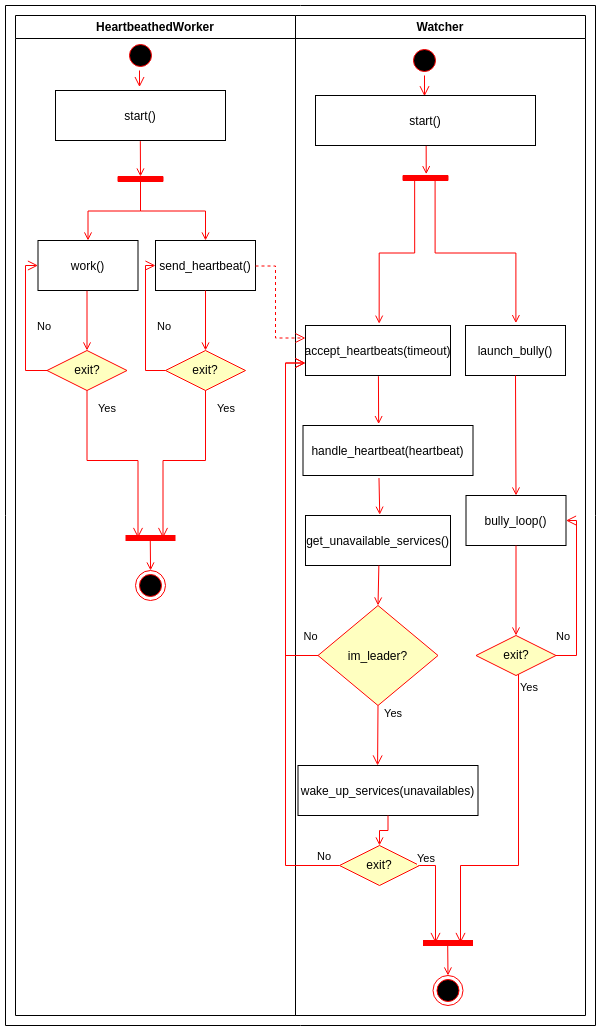

The diagram above was exported from draw.io. Its source (the exported page's mxGraphModel, read from the mxfile embedded in the PNG):
<mxGraphModel dx="2249" dy="1832" grid="1" gridSize="10" guides="1" tooltips="1" connect="1" arrows="1" fold="1" page="1" pageScale="1" pageWidth="827" pageHeight="1169" math="0" shadow="0">
  <root>
    <mxCell id="0" />
    <mxCell id="1" parent="0" />
    <mxCell id="SQPtzBOoY5RIP0L2Y-je-1" value="HeartbeathedWorker" style="swimlane;whiteSpace=wrap;startSize=23;" parent="1" vertex="1">
      <mxGeometry width="280" height="1000" as="geometry" />
    </mxCell>
    <mxCell id="SQPtzBOoY5RIP0L2Y-je-2" value="" style="ellipse;shape=startState;fillColor=#000000;strokeColor=#ff0000;" parent="SQPtzBOoY5RIP0L2Y-je-1" vertex="1">
      <mxGeometry x="110" y="25" width="30" height="30" as="geometry" />
    </mxCell>
    <mxCell id="SQPtzBOoY5RIP0L2Y-je-3" value="" style="edgeStyle=elbowEdgeStyle;elbow=horizontal;verticalAlign=bottom;endArrow=open;endSize=8;strokeColor=#FF0000;endFill=1;rounded=0;entryX=0.495;entryY=-0.068;entryDx=0;entryDy=0;entryPerimeter=0;" parent="SQPtzBOoY5RIP0L2Y-je-1" source="SQPtzBOoY5RIP0L2Y-je-2" target="SQPtzBOoY5RIP0L2Y-je-4" edge="1">
      <mxGeometry x="110" y="35" as="geometry">
        <mxPoint x="170" y="65" as="targetPoint" />
      </mxGeometry>
    </mxCell>
    <mxCell id="SQPtzBOoY5RIP0L2Y-je-4" value="start()" style="" parent="SQPtzBOoY5RIP0L2Y-je-1" vertex="1">
      <mxGeometry x="40" y="75" width="170" height="50" as="geometry" />
    </mxCell>
    <mxCell id="SQPtzBOoY5RIP0L2Y-je-6" value="" style="endArrow=open;strokeColor=#FF0000;endFill=1;rounded=0;entryX=0;entryY=0.5;entryDx=0;entryDy=0;exitX=0.499;exitY=1.013;exitDx=0;exitDy=0;exitPerimeter=0;" parent="SQPtzBOoY5RIP0L2Y-je-1" source="SQPtzBOoY5RIP0L2Y-je-4" target="2nSr2i_dfy2fIjIkw6ws-1" edge="1">
      <mxGeometry relative="1" as="geometry">
        <mxPoint x="125" y="135" as="sourcePoint" />
        <mxPoint x="140" y="181" as="targetPoint" />
      </mxGeometry>
    </mxCell>
    <mxCell id="SQPtzBOoY5RIP0L2Y-je-7" value="" style="endArrow=open;strokeColor=#FF0000;endFill=1;rounded=0;exitX=1;exitY=0.5;exitDx=0;exitDy=0;entryX=0.5;entryY=0;entryDx=0;entryDy=0;edgeStyle=orthogonalEdgeStyle;" parent="SQPtzBOoY5RIP0L2Y-je-1" source="2nSr2i_dfy2fIjIkw6ws-1" target="_QOC1QEdVDanuYG7O_kZ-1" edge="1">
      <mxGeometry relative="1" as="geometry">
        <mxPoint x="125.57999999999993" y="245.04999999999995" as="sourcePoint" />
        <mxPoint x="70" y="215" as="targetPoint" />
      </mxGeometry>
    </mxCell>
    <mxCell id="SQPtzBOoY5RIP0L2Y-je-11" value="" style="endArrow=open;strokeColor=#FF0000;endFill=1;rounded=0;exitX=1;exitY=0.5;exitDx=0;exitDy=0;entryX=0.5;entryY=0;entryDx=0;entryDy=0;edgeStyle=orthogonalEdgeStyle;" parent="SQPtzBOoY5RIP0L2Y-je-1" source="2nSr2i_dfy2fIjIkw6ws-1" target="_QOC1QEdVDanuYG7O_kZ-2" edge="1">
      <mxGeometry relative="1" as="geometry">
        <mxPoint x="125.75000000000023" y="326.8499999999999" as="sourcePoint" />
        <mxPoint x="170" y="215" as="targetPoint" />
      </mxGeometry>
    </mxCell>
    <mxCell id="2nSr2i_dfy2fIjIkw6ws-1" value="" style="whiteSpace=wrap;strokeColor=#FF0000;fillColor=#FF0000;rotation=90;" parent="SQPtzBOoY5RIP0L2Y-je-1" vertex="1">
      <mxGeometry x="122.5" y="141" width="5" height="45" as="geometry" />
    </mxCell>
    <mxCell id="_QOC1QEdVDanuYG7O_kZ-1" value="work()" style="" parent="SQPtzBOoY5RIP0L2Y-je-1" vertex="1">
      <mxGeometry x="22.5" y="225" width="100" height="50" as="geometry" />
    </mxCell>
    <mxCell id="_QOC1QEdVDanuYG7O_kZ-2" value="send_heartbeat()" style="" parent="SQPtzBOoY5RIP0L2Y-je-1" vertex="1">
      <mxGeometry x="140" y="225" width="100" height="50" as="geometry" />
    </mxCell>
    <mxCell id="_QOC1QEdVDanuYG7O_kZ-13" value="" style="ellipse;shape=endState;fillColor=#000000;strokeColor=#ff0000" parent="SQPtzBOoY5RIP0L2Y-je-1" vertex="1">
      <mxGeometry x="120" y="555" width="30" height="30" as="geometry" />
    </mxCell>
    <mxCell id="_QOC1QEdVDanuYG7O_kZ-14" value="" style="shape=line;strokeWidth=6;strokeColor=#ff0000;rotation=0;" parent="SQPtzBOoY5RIP0L2Y-je-1" vertex="1">
      <mxGeometry x="110" y="515" width="50" height="15" as="geometry" />
    </mxCell>
    <mxCell id="_QOC1QEdVDanuYG7O_kZ-18" value="" style="endArrow=open;strokeColor=#FF0000;endFill=1;rounded=0;exitX=0.494;exitY=0.562;exitDx=0;exitDy=0;exitPerimeter=0;" parent="SQPtzBOoY5RIP0L2Y-je-1" edge="1">
      <mxGeometry relative="1" as="geometry">
        <mxPoint x="134.76000000000005" y="523.43" as="sourcePoint" />
        <mxPoint x="135.06" y="554.9999999999999" as="targetPoint" />
      </mxGeometry>
    </mxCell>
    <mxCell id="_QOC1QEdVDanuYG7O_kZ-20" value="" style="endArrow=open;strokeColor=#FF0000;endFill=1;rounded=0;exitX=0.49;exitY=1.006;exitDx=0;exitDy=0;exitPerimeter=0;entryX=0.5;entryY=0;entryDx=0;entryDy=0;" parent="SQPtzBOoY5RIP0L2Y-je-1" source="_QOC1QEdVDanuYG7O_kZ-1" target="TV1PSJiG9GsjqpPNY_Tj-3" edge="1">
      <mxGeometry relative="1" as="geometry">
        <mxPoint x="69.63" y="304.99999999999994" as="sourcePoint" />
        <mxPoint x="68.29999999999973" y="331.14999999999986" as="targetPoint" />
      </mxGeometry>
    </mxCell>
    <mxCell id="TV1PSJiG9GsjqpPNY_Tj-3" value="exit?" style="rhombus;whiteSpace=wrap;html=1;fillColor=#ffffc0;strokeColor=#ff0000;" parent="SQPtzBOoY5RIP0L2Y-je-1" vertex="1">
      <mxGeometry x="31.5" y="335" width="80" height="40" as="geometry" />
    </mxCell>
    <mxCell id="TV1PSJiG9GsjqpPNY_Tj-4" value="No" style="edgeStyle=orthogonalEdgeStyle;html=1;align=left;verticalAlign=bottom;endArrow=open;endSize=8;strokeColor=#ff0000;rounded=0;entryX=0;entryY=0.5;entryDx=0;entryDy=0;exitX=0;exitY=0.5;exitDx=0;exitDy=0;" parent="SQPtzBOoY5RIP0L2Y-je-1" source="TV1PSJiG9GsjqpPNY_Tj-3" target="_QOC1QEdVDanuYG7O_kZ-1" edge="1">
      <mxGeometry x="-0.1869" y="-10" relative="1" as="geometry">
        <mxPoint x="200" y="380" as="targetPoint" />
        <Array as="points">
          <mxPoint x="10" y="355" />
          <mxPoint x="10" y="250" />
        </Array>
        <mxPoint as="offset" />
      </mxGeometry>
    </mxCell>
    <mxCell id="TV1PSJiG9GsjqpPNY_Tj-5" value="Yes" style="edgeStyle=orthogonalEdgeStyle;html=1;align=left;verticalAlign=top;endArrow=open;endSize=8;strokeColor=#ff0000;rounded=0;entryX=0.25;entryY=0.5;entryDx=0;entryDy=0;entryPerimeter=0;" parent="SQPtzBOoY5RIP0L2Y-je-1" source="TV1PSJiG9GsjqpPNY_Tj-3" target="_QOC1QEdVDanuYG7O_kZ-14" edge="1">
      <mxGeometry x="-0.9495" y="9" relative="1" as="geometry">
        <mxPoint x="70" y="455" as="targetPoint" />
        <mxPoint as="offset" />
      </mxGeometry>
    </mxCell>
    <mxCell id="TV1PSJiG9GsjqpPNY_Tj-8" value="exit?" style="rhombus;whiteSpace=wrap;html=1;fillColor=#ffffc0;strokeColor=#ff0000;" parent="SQPtzBOoY5RIP0L2Y-je-1" vertex="1">
      <mxGeometry x="150" y="335" width="80" height="40" as="geometry" />
    </mxCell>
    <mxCell id="TV1PSJiG9GsjqpPNY_Tj-9" value="No" style="edgeStyle=orthogonalEdgeStyle;html=1;align=left;verticalAlign=bottom;endArrow=open;endSize=8;strokeColor=#ff0000;rounded=0;entryX=0;entryY=0.5;entryDx=0;entryDy=0;exitX=0;exitY=0.5;exitDx=0;exitDy=0;" parent="SQPtzBOoY5RIP0L2Y-je-1" source="TV1PSJiG9GsjqpPNY_Tj-8" target="_QOC1QEdVDanuYG7O_kZ-2" edge="1">
      <mxGeometry x="-0.1851" y="-10" relative="1" as="geometry">
        <mxPoint x="330" y="355" as="targetPoint" />
        <mxPoint as="offset" />
      </mxGeometry>
    </mxCell>
    <mxCell id="TV1PSJiG9GsjqpPNY_Tj-10" value="Yes" style="edgeStyle=orthogonalEdgeStyle;html=1;align=left;verticalAlign=top;endArrow=open;endSize=8;strokeColor=#ff0000;rounded=0;entryX=0.75;entryY=0.5;entryDx=0;entryDy=0;entryPerimeter=0;" parent="SQPtzBOoY5RIP0L2Y-je-1" source="TV1PSJiG9GsjqpPNY_Tj-8" target="_QOC1QEdVDanuYG7O_kZ-14" edge="1">
      <mxGeometry x="-0.9472" y="10" relative="1" as="geometry">
        <mxPoint x="190" y="435" as="targetPoint" />
        <mxPoint as="offset" />
      </mxGeometry>
    </mxCell>
    <mxCell id="TV1PSJiG9GsjqpPNY_Tj-11" value="" style="endArrow=open;strokeColor=#FF0000;endFill=1;rounded=0;exitX=0.5;exitY=1;exitDx=0;exitDy=0;entryX=0.5;entryY=0;entryDx=0;entryDy=0;" parent="SQPtzBOoY5RIP0L2Y-je-1" source="_QOC1QEdVDanuYG7O_kZ-2" target="TV1PSJiG9GsjqpPNY_Tj-8" edge="1">
      <mxGeometry relative="1" as="geometry">
        <mxPoint x="190" y="289.99999999999994" as="sourcePoint" />
        <mxPoint x="190" y="320" as="targetPoint" />
      </mxGeometry>
    </mxCell>
    <mxCell id="SQPtzBOoY5RIP0L2Y-je-24" value="Watcher" style="swimlane;whiteSpace=wrap;startSize=23;" parent="1" vertex="1">
      <mxGeometry x="280" width="290" height="1000" as="geometry" />
    </mxCell>
    <mxCell id="SQPtzBOoY5RIP0L2Y-je-25" value="" style="ellipse;shape=startState;fillColor=#000000;strokeColor=#ff0000;" parent="SQPtzBOoY5RIP0L2Y-je-24" vertex="1">
      <mxGeometry x="114" y="30" width="30" height="30" as="geometry" />
    </mxCell>
    <mxCell id="SQPtzBOoY5RIP0L2Y-je-26" value="" style="edgeStyle=elbowEdgeStyle;elbow=horizontal;verticalAlign=bottom;endArrow=open;endSize=8;strokeColor=#FF0000;endFill=1;rounded=0;entryX=0.497;entryY=0.015;entryDx=0;entryDy=0;entryPerimeter=0;exitX=0.5;exitY=1;exitDx=0;exitDy=0;" parent="SQPtzBOoY5RIP0L2Y-je-24" source="SQPtzBOoY5RIP0L2Y-je-25" target="SQPtzBOoY5RIP0L2Y-je-27" edge="1">
      <mxGeometry x="40" y="20" as="geometry">
        <mxPoint x="55" y="90" as="targetPoint" />
        <mxPoint x="129" y="70" as="sourcePoint" />
      </mxGeometry>
    </mxCell>
    <mxCell id="SQPtzBOoY5RIP0L2Y-je-27" value="start()" style="" parent="SQPtzBOoY5RIP0L2Y-je-24" vertex="1">
      <mxGeometry x="20" y="80" width="220" height="50" as="geometry" />
    </mxCell>
    <mxCell id="SQPtzBOoY5RIP0L2Y-je-28" value="" style="endArrow=open;strokeColor=#FF0000;endFill=1;rounded=0;exitX=0.503;exitY=1.008;exitDx=0;exitDy=0;exitPerimeter=0;entryX=-0.262;entryY=0.484;entryDx=0;entryDy=0;entryPerimeter=0;" parent="SQPtzBOoY5RIP0L2Y-je-24" source="SQPtzBOoY5RIP0L2Y-je-27" target="SQPtzBOoY5RIP0L2Y-je-29" edge="1">
      <mxGeometry relative="1" as="geometry">
        <mxPoint x="140" y="140" as="sourcePoint" />
        <mxPoint x="131" y="150" as="targetPoint" />
      </mxGeometry>
    </mxCell>
    <mxCell id="SQPtzBOoY5RIP0L2Y-je-29" value="" style="whiteSpace=wrap;strokeColor=#FF0000;fillColor=#FF0000;rotation=90;" parent="SQPtzBOoY5RIP0L2Y-je-24" vertex="1">
      <mxGeometry x="127.5" y="140" width="5" height="45" as="geometry" />
    </mxCell>
    <mxCell id="SQPtzBOoY5RIP0L2Y-je-30" value="accept_heartbeats(timeout)" style="" parent="SQPtzBOoY5RIP0L2Y-je-24" vertex="1">
      <mxGeometry x="10" y="310" width="145" height="50" as="geometry" />
    </mxCell>
    <mxCell id="SQPtzBOoY5RIP0L2Y-je-31" value="" style="endArrow=open;strokeColor=#FF0000;endFill=1;rounded=0;exitX=0.333;exitY=0.741;exitDx=0;exitDy=0;exitPerimeter=0;entryX=0.508;entryY=-0.036;entryDx=0;entryDy=0;entryPerimeter=0;edgeStyle=orthogonalEdgeStyle;" parent="SQPtzBOoY5RIP0L2Y-je-24" source="SQPtzBOoY5RIP0L2Y-je-29" target="SQPtzBOoY5RIP0L2Y-je-30" edge="1">
      <mxGeometry relative="1" as="geometry">
        <mxPoint x="100" y="226" as="sourcePoint" />
        <mxPoint x="83" y="150" as="targetPoint" />
      </mxGeometry>
    </mxCell>
    <mxCell id="SQPtzBOoY5RIP0L2Y-je-32" value="launch_bully()" style="" parent="SQPtzBOoY5RIP0L2Y-je-24" vertex="1">
      <mxGeometry x="170" y="310" width="100" height="50" as="geometry" />
    </mxCell>
    <mxCell id="SQPtzBOoY5RIP0L2Y-je-33" value="" style="endArrow=open;strokeColor=#FF0000;endFill=1;rounded=0;exitX=0.943;exitY=0.287;exitDx=0;exitDy=0;exitPerimeter=0;entryX=0.504;entryY=-0.047;entryDx=0;entryDy=0;entryPerimeter=0;edgeStyle=orthogonalEdgeStyle;" parent="SQPtzBOoY5RIP0L2Y-je-24" source="SQPtzBOoY5RIP0L2Y-je-29" target="SQPtzBOoY5RIP0L2Y-je-32" edge="1">
      <mxGeometry relative="1" as="geometry">
        <mxPoint x="139.71000000000004" y="220" as="sourcePoint" />
        <mxPoint x="230" y="190" as="targetPoint" />
      </mxGeometry>
    </mxCell>
    <mxCell id="SQPtzBOoY5RIP0L2Y-je-36" value="" style="ellipse;shape=endState;fillColor=#000000;strokeColor=#ff0000" parent="SQPtzBOoY5RIP0L2Y-je-24" vertex="1">
      <mxGeometry x="137.5" y="960" width="30" height="30" as="geometry" />
    </mxCell>
    <mxCell id="SQPtzBOoY5RIP0L2Y-je-37" value="" style="endArrow=open;strokeColor=#FF0000;endFill=1;rounded=0;exitX=0.494;exitY=0.562;exitDx=0;exitDy=0;exitPerimeter=0;" parent="SQPtzBOoY5RIP0L2Y-je-24" source="SQPtzBOoY5RIP0L2Y-je-38" target="SQPtzBOoY5RIP0L2Y-je-36" edge="1">
      <mxGeometry relative="1" as="geometry">
        <mxPoint x="152.34126000000015" y="960" as="sourcePoint" />
      </mxGeometry>
    </mxCell>
    <mxCell id="SQPtzBOoY5RIP0L2Y-je-38" value="" style="shape=line;strokeWidth=6;strokeColor=#ff0000;rotation=0;" parent="SQPtzBOoY5RIP0L2Y-je-24" vertex="1">
      <mxGeometry x="127.5" y="920" width="50" height="15" as="geometry" />
    </mxCell>
    <mxCell id="_QOC1QEdVDanuYG7O_kZ-3" value="handle_heartbeat(heartbeat)" style="" parent="SQPtzBOoY5RIP0L2Y-je-24" vertex="1">
      <mxGeometry x="7.5" y="410" width="170" height="50" as="geometry" />
    </mxCell>
    <mxCell id="_QOC1QEdVDanuYG7O_kZ-5" value="get_unavailable_services()" style="" parent="SQPtzBOoY5RIP0L2Y-je-24" vertex="1">
      <mxGeometry x="10" y="500" width="145" height="50" as="geometry" />
    </mxCell>
    <mxCell id="_QOC1QEdVDanuYG7O_kZ-6" value="im_leader?" style="rhombus;fillColor=#ffffc0;strokeColor=#ff0000;" parent="SQPtzBOoY5RIP0L2Y-je-24" vertex="1">
      <mxGeometry x="22.5" y="590" width="120" height="100" as="geometry" />
    </mxCell>
    <mxCell id="_QOC1QEdVDanuYG7O_kZ-7" value="" style="endArrow=open;strokeColor=#FF0000;endFill=1;rounded=0;exitX=0.447;exitY=1.051;exitDx=0;exitDy=0;exitPerimeter=0;entryX=0.512;entryY=-0.016;entryDx=0;entryDy=0;entryPerimeter=0;" parent="SQPtzBOoY5RIP0L2Y-je-24" source="_QOC1QEdVDanuYG7O_kZ-3" target="_QOC1QEdVDanuYG7O_kZ-5" edge="1">
      <mxGeometry relative="1" as="geometry">
        <mxPoint x="83" y="470" as="sourcePoint" />
        <mxPoint x="83" y="490" as="targetPoint" />
      </mxGeometry>
    </mxCell>
    <mxCell id="_QOC1QEdVDanuYG7O_kZ-8" value="" style="endArrow=open;strokeColor=#FF0000;endFill=1;rounded=0;entryX=0.5;entryY=0;entryDx=0;entryDy=0;exitX=0.506;exitY=1;exitDx=0;exitDy=0;exitPerimeter=0;" parent="SQPtzBOoY5RIP0L2Y-je-24" source="_QOC1QEdVDanuYG7O_kZ-5" target="_QOC1QEdVDanuYG7O_kZ-6" edge="1">
      <mxGeometry relative="1" as="geometry">
        <mxPoint x="83" y="570" as="sourcePoint" />
        <mxPoint x="125" y="620" as="targetPoint" />
      </mxGeometry>
    </mxCell>
    <mxCell id="_QOC1QEdVDanuYG7O_kZ-9" value="No" style="edgeStyle=elbowEdgeStyle;elbow=horizontal;align=left;verticalAlign=bottom;endArrow=open;endSize=8;strokeColor=#FF0000;exitX=0;exitY=0.5;endFill=1;rounded=0;exitDx=0;exitDy=0;entryX=0;entryY=0.75;entryDx=0;entryDy=0;" parent="SQPtzBOoY5RIP0L2Y-je-24" source="_QOC1QEdVDanuYG7O_kZ-6" target="SQPtzBOoY5RIP0L2Y-je-30" edge="1">
      <mxGeometry x="-0.9073" y="-10" relative="1" as="geometry">
        <mxPoint x="-118.9375" y="410.0000000000001" as="targetPoint" />
        <Array as="points">
          <mxPoint x="-10" y="480" />
          <mxPoint x="-197.5" y="845.6" />
        </Array>
        <mxPoint x="-76.86999999999989" y="683.1" as="sourcePoint" />
        <mxPoint as="offset" />
      </mxGeometry>
    </mxCell>
    <mxCell id="_QOC1QEdVDanuYG7O_kZ-10" value="Yes" style="edgeStyle=elbowEdgeStyle;elbow=horizontal;align=left;verticalAlign=bottom;endArrow=open;endSize=8;strokeColor=#FF0000;exitX=0.5;exitY=1;endFill=1;rounded=0;exitDx=0;exitDy=0;" parent="SQPtzBOoY5RIP0L2Y-je-24" source="_QOC1QEdVDanuYG7O_kZ-6" target="_QOC1QEdVDanuYG7O_kZ-11" edge="1">
      <mxGeometry x="-0.4286" y="5" relative="1" as="geometry">
        <mxPoint x="82" y="740" as="targetPoint" />
        <Array as="points">
          <mxPoint x="82.08000000000004" y="740" />
          <mxPoint x="0.8300000000000409" y="862.5" />
        </Array>
        <mxPoint x="82.08500000000015" y="710" as="sourcePoint" />
        <mxPoint as="offset" />
      </mxGeometry>
    </mxCell>
    <mxCell id="_QOC1QEdVDanuYG7O_kZ-11" value="wake_up_services(unavailables)" style="" parent="SQPtzBOoY5RIP0L2Y-je-24" vertex="1">
      <mxGeometry x="2.5" y="750" width="180" height="50" as="geometry" />
    </mxCell>
    <mxCell id="_QOC1QEdVDanuYG7O_kZ-23" value="" style="endArrow=open;strokeColor=#FF0000;endFill=1;rounded=0;exitX=0.503;exitY=1.014;exitDx=0;exitDy=0;exitPerimeter=0;entryX=0.445;entryY=-0.028;entryDx=0;entryDy=0;entryPerimeter=0;" parent="SQPtzBOoY5RIP0L2Y-je-24" source="SQPtzBOoY5RIP0L2Y-je-30" target="_QOC1QEdVDanuYG7O_kZ-3" edge="1">
      <mxGeometry relative="1" as="geometry">
        <mxPoint x="82.85000000000002" y="369.99999999999994" as="sourcePoint" />
        <mxPoint x="82.1500000000002" y="425.84999999999997" as="targetPoint" />
      </mxGeometry>
    </mxCell>
    <mxCell id="7nMqGSjTZeNNAfRTiO5T-1" value="bully_loop()" style="" parent="SQPtzBOoY5RIP0L2Y-je-24" vertex="1">
      <mxGeometry x="170.5" y="480" width="100" height="50" as="geometry" />
    </mxCell>
    <mxCell id="7nMqGSjTZeNNAfRTiO5T-2" value="" style="endArrow=open;strokeColor=#FF0000;endFill=1;rounded=0;exitX=0.5;exitY=1;exitDx=0;exitDy=0;entryX=0.5;entryY=0;entryDx=0;entryDy=0;" parent="SQPtzBOoY5RIP0L2Y-je-24" source="SQPtzBOoY5RIP0L2Y-je-32" target="7nMqGSjTZeNNAfRTiO5T-1" edge="1">
      <mxGeometry relative="1" as="geometry">
        <mxPoint x="219.46500000000015" y="380.00000000000006" as="sourcePoint" />
        <mxPoint x="220.52999999999997" y="426.7" as="targetPoint" />
      </mxGeometry>
    </mxCell>
    <mxCell id="7nMqGSjTZeNNAfRTiO5T-4" value="exit?" style="rhombus;whiteSpace=wrap;html=1;fillColor=#ffffc0;strokeColor=#ff0000;" parent="SQPtzBOoY5RIP0L2Y-je-24" vertex="1">
      <mxGeometry x="180.5" y="620" width="80" height="40" as="geometry" />
    </mxCell>
    <mxCell id="7nMqGSjTZeNNAfRTiO5T-5" value="No" style="edgeStyle=orthogonalEdgeStyle;html=1;align=left;verticalAlign=bottom;endArrow=open;endSize=8;strokeColor=#ff0000;rounded=0;entryX=1;entryY=0.5;entryDx=0;entryDy=0;" parent="SQPtzBOoY5RIP0L2Y-je-24" source="7nMqGSjTZeNNAfRTiO5T-4" target="7nMqGSjTZeNNAfRTiO5T-1" edge="1">
      <mxGeometry x="-1" y="10" relative="1" as="geometry">
        <mxPoint x="362.5" y="640" as="targetPoint" />
        <Array as="points">
          <mxPoint x="281" y="640" />
          <mxPoint x="281" y="505" />
        </Array>
        <mxPoint x="-2" as="offset" />
      </mxGeometry>
    </mxCell>
    <mxCell id="7nMqGSjTZeNNAfRTiO5T-6" value="Yes" style="edgeStyle=orthogonalEdgeStyle;html=1;align=left;verticalAlign=top;endArrow=open;endSize=8;strokeColor=#ff0000;rounded=0;entryX=0.75;entryY=0.5;entryDx=0;entryDy=0;entryPerimeter=0;" parent="SQPtzBOoY5RIP0L2Y-je-24" source="7nMqGSjTZeNNAfRTiO5T-4" target="SQPtzBOoY5RIP0L2Y-je-38" edge="1">
      <mxGeometry x="-1" relative="1" as="geometry">
        <mxPoint x="222.5" y="720" as="targetPoint" />
        <Array as="points">
          <mxPoint x="223" y="850" />
          <mxPoint x="165" y="850" />
        </Array>
      </mxGeometry>
    </mxCell>
    <mxCell id="7nMqGSjTZeNNAfRTiO5T-7" value="exit?" style="rhombus;whiteSpace=wrap;html=1;fillColor=#ffffc0;strokeColor=#ff0000;" parent="SQPtzBOoY5RIP0L2Y-je-24" vertex="1">
      <mxGeometry x="44" y="830" width="80" height="40" as="geometry" />
    </mxCell>
    <mxCell id="7nMqGSjTZeNNAfRTiO5T-8" value="No" style="edgeStyle=orthogonalEdgeStyle;html=1;align=left;verticalAlign=bottom;endArrow=open;endSize=8;strokeColor=#ff0000;rounded=0;entryX=0;entryY=0.75;entryDx=0;entryDy=0;" parent="SQPtzBOoY5RIP0L2Y-je-24" source="7nMqGSjTZeNNAfRTiO5T-7" target="SQPtzBOoY5RIP0L2Y-je-30" edge="1">
      <mxGeometry x="-0.9165" relative="1" as="geometry">
        <mxPoint x="224" y="850" as="targetPoint" />
        <Array as="points">
          <mxPoint x="-10" y="850" />
          <mxPoint x="-10" y="347" />
        </Array>
        <mxPoint as="offset" />
      </mxGeometry>
    </mxCell>
    <mxCell id="7nMqGSjTZeNNAfRTiO5T-9" value="Yes" style="edgeStyle=orthogonalEdgeStyle;html=1;align=left;verticalAlign=top;endArrow=open;endSize=8;strokeColor=#ff0000;rounded=0;entryX=0.25;entryY=0.5;entryDx=0;entryDy=0;entryPerimeter=0;" parent="SQPtzBOoY5RIP0L2Y-je-24" source="7nMqGSjTZeNNAfRTiO5T-7" target="SQPtzBOoY5RIP0L2Y-je-38" edge="1">
      <mxGeometry x="-1" y="20" relative="1" as="geometry">
        <mxPoint x="84" y="930" as="targetPoint" />
        <mxPoint x="-4" as="offset" />
      </mxGeometry>
    </mxCell>
    <mxCell id="facOEC3FgRR1eM40n-97-1" value="" style="endArrow=open;strokeColor=#FF0000;endFill=1;rounded=0;entryX=0.5;entryY=0;entryDx=0;entryDy=0;exitX=0.5;exitY=1;exitDx=0;exitDy=0;edgeStyle=orthogonalEdgeStyle;" parent="SQPtzBOoY5RIP0L2Y-je-24" source="7nMqGSjTZeNNAfRTiO5T-1" target="7nMqGSjTZeNNAfRTiO5T-4" edge="1">
      <mxGeometry relative="1" as="geometry">
        <mxPoint x="222.9400000000001" y="550" as="sourcePoint" />
        <mxPoint x="222.07" y="590" as="targetPoint" />
      </mxGeometry>
    </mxCell>
    <mxCell id="facOEC3FgRR1eM40n-97-2" value="" style="endArrow=open;strokeColor=#FF0000;endFill=1;rounded=0;entryX=0.5;entryY=0;entryDx=0;entryDy=0;exitX=0.5;exitY=1;exitDx=0;exitDy=0;edgeStyle=orthogonalEdgeStyle;" parent="SQPtzBOoY5RIP0L2Y-je-24" source="_QOC1QEdVDanuYG7O_kZ-11" target="7nMqGSjTZeNNAfRTiO5T-7" edge="1">
      <mxGeometry relative="1" as="geometry">
        <mxPoint x="82" y="830" as="sourcePoint" />
        <mxPoint x="83" y="920" as="targetPoint" />
      </mxGeometry>
    </mxCell>
    <mxCell id="SQPtzBOoY5RIP0L2Y-je-54" value="" style="edgeStyle=elbowEdgeStyle;elbow=horizontal;verticalAlign=bottom;endArrow=open;endSize=8;strokeColor=#FF0000;endFill=1;rounded=0;dashed=1;entryX=0;entryY=0.25;entryDx=0;entryDy=0;exitX=1;exitY=0.51;exitDx=0;exitDy=0;exitPerimeter=0;" parent="1" source="_QOC1QEdVDanuYG7O_kZ-2" target="SQPtzBOoY5RIP0L2Y-je-30" edge="1">
      <mxGeometry x="-57.04000000000002" y="314" as="geometry">
        <mxPoint x="270" y="340" as="targetPoint" />
        <mxPoint x="240" y="255" as="sourcePoint" />
        <Array as="points">
          <mxPoint x="260" y="290" />
          <mxPoint x="130" y="340" />
        </Array>
      </mxGeometry>
    </mxCell>
    <mxCell id="QHBLeWN0CHY0LW6MnqDO-1" value="" style="swimlane;startSize=0;" parent="1" vertex="1">
      <mxGeometry x="-10" y="-10" width="590" height="1020" as="geometry" />
    </mxCell>
  </root>
</mxGraphModel>